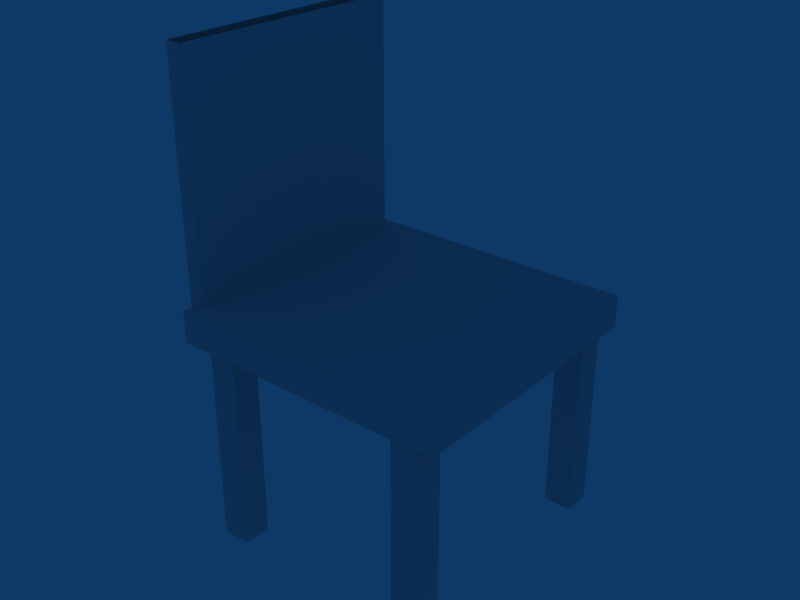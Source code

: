 # Source: object.blend  (saved by Blender 2.45.0; exported with 4.5.12 LTS)
import bpy
from mathutils import Matrix  # noqa: F401  (used for matrix-valued properties, if any)

bpy.ops.wm.read_factory_settings(use_empty=True)
scene = bpy.context.scene
scene.name = 'Scene'

# ---- collections
col_collection_1 = bpy.data.collections.new('Collection 1'); scene.collection.children.link(col_collection_1)

# ---- world
world_world = bpy.data.worlds.new('World'); scene.world = world_world
world_world.color = (0.05656, 0.2208, 0.4)
world_world.use_sun_shadow = False
world_world.sun_shadow_jitter_overblur = 0.0
world_world.cycles.sampling_method = 'MANUAL'
world_world.cycles.sample_map_resolution = 256

# ---- meshes
me_mesh = bpy.data.meshes.new('Mesh')
me_mesh.from_pydata([(4.025, 1.251, 0.5), (3.955, 1.181, 0.5), (3.955, 1.181, 0.0), (3.955, 1.251, 0.0), (3.955, 1.251, 0.5), (4.025, 1.251, 0.0), (4.025, 1.181, 0.0), (4.025, 1.181, 0.5), (3.865, 1.221, 0.52), (3.865, 0.6107, 0.52), (3.865, 1.221, 1.17), (3.865, 0.6107, 1.17), (3.915, 1.221, 0.52), (3.905, 0.6107, 0.52), (3.915, 1.221, 1.17), (3.905, 0.6107, 1.17), (3.885, 1.251, 0.58), (3.885, 0.5707, 0.58), (3.885, 1.251, 0.5), (4.585, 1.251, 0.5), (4.585, 0.5707, 0.5), (4.585, 1.251, 0.58), (4.585, 0.5707, 0.58), (3.885, 0.5707, 0.5), (4.475, 0.6507, 0.5), (4.545, 0.6507, 0.5), (4.475, 0.5807, 0.0), (4.475, 0.6507, 0.0), (4.475, 0.5807, 0.5), (4.545, 0.6507, 0.0), (4.545, 0.5807, 0.5), (4.545, 0.5807, 0.0), (4.025, 0.6507, 0.5), (3.955, 0.5807, 0.5), (4.025, 0.5807, 0.0), (3.955, 0.6507, 0.0), (3.955, 0.5807, 0.0), (3.955, 0.6507, 0.5), (4.025, 0.6507, 0.0), (4.025, 0.5807, 0.5), (4.545, 1.181, 0.5), (4.545, 1.251, 0.5), (4.475, 1.251, 0.0), (4.545, 1.251, 0.0), (4.475, 1.251, 0.5), (4.545, 1.181, 0.0), (4.475, 1.181, 0.5), (4.475, 1.181, 0.0)], [], [(26, 31, 30), (28, 26, 30), (5, 0, 6), (6, 0, 7), (7, 0, 1), (1, 0, 4), (5, 6, 2), (3, 5, 2), (3, 2, 1), (4, 3, 1), (5, 3, 4), (0, 5, 4), (2, 6, 7), (1, 2, 7), (8, 9, 11), (10, 8, 11), (12, 8, 10), (14, 12, 10), (13, 12, 14), (15, 13, 14), (9, 13, 15), (11, 9, 15), (17, 22, 21), (16, 17, 21), (18, 23, 17), (16, 18, 17), (19, 18, 16), (21, 19, 16), (20, 19, 21), (22, 20, 21), (23, 20, 22), (17, 23, 22), (28, 30, 25), (24, 28, 25), (29, 31, 26), (27, 29, 26), (27, 26, 28), (24, 27, 28), (29, 27, 24), (25, 29, 24), (31, 29, 25), (30, 31, 25), (33, 39, 32), (37, 33, 32), (38, 34, 36), (35, 38, 36), (35, 36, 33), (37, 35, 33), (38, 35, 37), (32, 38, 37), (34, 38, 32), (39, 34, 32), (36, 34, 39), (33, 36, 39), (41, 44, 46), (40, 41, 46), (43, 45, 47), (42, 43, 47), (42, 47, 46), (44, 42, 46), (43, 42, 44), (41, 43, 44), (45, 43, 41), (40, 45, 41), (40, 46, 47), (45, 40, 47)])
_uv = me_mesh.uv_layers.new(name='UVTex')
_uv.uv.foreach_set('vector', [0.4805, 0.7031, 0.707, 0.6992, 0.7266, 0.8047, 0.4805, 0.7969, 0.4805, 0.7031, 0.7266, 0.8047, 0.707, 0.6992, 0.7266, 0.8047, 0.4805, 0.7031, 0.4805, 0.7031, 0.7266, 0.8047, 0.4805, 0.7969, 0.707, 0.6992, 0.7266, 0.8047, 0.4805, 0.7031, 0.4805, 0.7031, 0.7266, 0.8047, 0.4805, 0.7969, 0.7266, 0.8047, 0.707, 0.6992, 0.4805, 0.7031, 0.4805, 0.7969, 0.7266, 0.8047, 0.4805, 0.7031, 0.4805, 0.7031, 0.707, 0.6992, 0.7266, 0.8047, 0.4805, 0.7969, 0.4805, 0.7031, 0.7266, 0.8047, 0.4805, 0.7031, 0.707, 0.6992, 0.7266, 0.8047, 0.4805, 0.7969, 0.4805, 0.7031, 0.7266, 0.8047, 0.4805, 0.7031, 0.707, 0.6992, 0.7266, 0.8047, 0.4805, 0.7969, 0.4805, 0.7031, 0.7266, 0.8047, 0.1016, 0.2578, 0.4258, 0.2578, 0.4258, 0.5117, 0.1016, 0.5117, 0.1016, 0.2578, 0.4258, 0.5117, 0.2148, 0.457, 0.2461, 0.457, 0.2461, 0.2695, 0.2148, 0.2695, 0.2148, 0.457, 0.2461, 0.2695, 0.1016, 0.2578, 0.4258, 0.2578, 0.4258, 0.5117, 0.1016, 0.5117, 0.1016, 0.2578, 0.4258, 0.5117, 0.2148, 0.2695, 0.2461, 0.2695, 0.2461, 0.457, 0.2148, 0.457, 0.2148, 0.2695, 0.2461, 0.457, 0.5781, 0.7148, 0.7305, 0.7148, 0.7305, 0.7969, 0.5859, 0.7969, 0.5781, 0.7148, 0.7305, 0.7969, 0.5781, 0.7148, 0.7305, 0.7148, 0.7305, 0.7969, 0.5859, 0.7969, 0.5781, 0.7148, 0.7305, 0.7969, 0.5781, 0.7148, 0.7305, 0.7148, 0.7305, 0.7969, 0.5859, 0.7969, 0.5781, 0.7148, 0.7305, 0.7969, 0.5781, 0.7148, 0.7305, 0.7148, 0.7305, 0.7969, 0.5859, 0.7969, 0.5781, 0.7148, 0.7305, 0.7969, 0.5781, 0.7148, 0.7305, 0.7148, 0.7305, 0.7969, 0.5859, 0.7969, 0.5781, 0.7148, 0.7305, 0.7969, 0.4805, 0.7031, 0.707, 0.6992, 0.7266, 0.8047, 0.4805, 0.7969, 0.4805, 0.7031, 0.7266, 0.8047, 0.7266, 0.8047, 0.707, 0.6992, 0.4805, 0.7031, 0.4805, 0.7969, 0.7266, 0.8047, 0.4805, 0.7031, 0.4805, 0.7031, 0.707, 0.6992, 0.7266, 0.8047, 0.4805, 0.7969, 0.4805, 0.7031, 0.7266, 0.8047, 0.4805, 0.7031, 0.707, 0.6992, 0.7266, 0.8047, 0.4805, 0.7969, 0.4805, 0.7031, 0.7266, 0.8047, 0.4805, 0.7031, 0.707, 0.6992, 0.7266, 0.8047, 0.4805, 0.7969, 0.4805, 0.7031, 0.7266, 0.8047, 0.4805, 0.7031, 0.707, 0.6992, 0.7266, 0.8047, 0.4805, 0.7969, 0.4805, 0.7031, 0.7266, 0.8047, 0.7266, 0.8047, 0.707, 0.6992, 0.4805, 0.7031, 0.4805, 0.7969, 0.7266, 0.8047, 0.4805, 0.7031, 0.4805, 0.7031, 0.707, 0.6992, 0.7266, 0.8047, 0.4805, 0.7969, 0.4805, 0.7031, 0.7266, 0.8047, 0.4805, 0.7031, 0.707, 0.6992, 0.7266, 0.8047, 0.4805, 0.7969, 0.4805, 0.7031, 0.7266, 0.8047, 0.4805, 0.7031, 0.707, 0.6992, 0.7266, 0.8047, 0.4805, 0.7969, 0.4805, 0.7031, 0.7266, 0.8047, 0.4805, 0.7031, 0.707, 0.6992, 0.7266, 0.8047, 0.4805, 0.7969, 0.4805, 0.7031, 0.7266, 0.8047, 0.7266, 0.8047, 0.4805, 0.7969, 0.4805, 0.7031, 0.707, 0.6992, 0.7266, 0.8047, 0.4805, 0.7031, 0.7266, 0.8047, 0.707, 0.6992, 0.4805, 0.7031, 0.4805, 0.7969, 0.7266, 0.8047, 0.4805, 0.7031, 0.4805, 0.7031, 0.707, 0.6992, 0.7266, 0.8047, 0.4805, 0.7969, 0.4805, 0.7031, 0.7266, 0.8047, 0.4805, 0.7031, 0.707, 0.6992, 0.7266, 0.8047, 0.4805, 0.7969, 0.4805, 0.7031, 0.7266, 0.8047, 0.4805, 0.7031, 0.707, 0.6992, 0.7266, 0.8047, 0.4805, 0.7969, 0.4805, 0.7031, 0.7266, 0.8047, 0.7266, 0.8047, 0.4805, 0.7969, 0.4805, 0.7031, 0.707, 0.6992, 0.7266, 0.8047, 0.4805, 0.7031])
me_mesh.use_remesh_preserve_volume = False
me_mesh.use_remesh_preserve_attributes = False
me_mesh.use_mirror_vertex_groups = False
me_mesh.update()

# ---- objects
ob_mesh = bpy.data.objects.new('Mesh', me_mesh)

# ---- transforms, parenting, visibility, modifiers, constraints
ob_mesh.location = (-4.227, -0.9019, 0.0)
ob_mesh.lock_rotations_4d = False
ob_mesh.empty_display_type = 'ARROWS'
ob_mesh.color = (0.0, 0.0, 0.0, 1.0)
ob_mesh.lineart.crease_threshold = 0.0

# ---- collection membership
col_collection_1.objects.link(ob_mesh)

# ---- scene / render settings (as saved in the file)
scene.frame_start = 1; scene.frame_end = 250; scene.frame_set(1)
scene.render.engine = 'BLENDER_EEVEE_NEXT'
scene.render.image_settings.file_format = 'JPEG'
scene.render.image_settings.color_mode = 'RGB'
scene.render.image_settings.compression = 90
scene.render.resolution_x = 800
scene.render.resolution_y = 600
scene.render.pixel_aspect_x = 100.0
scene.render.pixel_aspect_y = 100.0
scene.render.fps = 25
scene.render.dither_intensity = 0.0
scene.render.use_compositing = False
scene.render.use_sequencer = False
scene.render.bake_margin = 2
scene.render.bake_bias = 0.0
scene.render.use_stamp_time = False
scene.render.use_stamp_date = False
scene.render.use_stamp_frame = False
scene.render.use_stamp_camera = False
scene.render.use_stamp_scene = False
scene.render.use_stamp_filename = False
scene.render.use_stamp_render_time = False
scene.render.stamp_font_size = 0
scene.cycles.use_denoising = False
scene.cycles.samples = 10
scene.cycles.sampling_pattern = 'TABULATED_SOBOL'
scene.cycles.light_sampling_threshold = 0.0
scene.cycles.use_adaptive_sampling = False
scene.cycles.use_light_tree = False
scene.cycles.blur_glossy = 0.0
scene.cycles.volume_bounces = 1
scene.cycles.pixel_filter_type = 'GAUSSIAN'
scene.cycles.sample_clamp_indirect = 0.0
scene.view_settings.view_transform = 'Raw'
bpy.context.view_layer.update()

# ---- added for rendering (the .blend has no active camera): camera
cam_auto = bpy.data.cameras.new('AutoCamera')
cam_auto.lens = 50.0
cam_auto.sensor_width = 36.0
cam_auto.clip_end = 1000.0
ob_auto_camera = bpy.data.objects.new('AutoCamera', cam_auto)
scene.collection.objects.link(ob_auto_camera)
ob_auto_camera.location = (1.416, -1.69307, 1.7196)
ob_auto_camera.rotation_euler = (1.09748, -7.21219e-08, 0.694738)
scene.camera = ob_auto_camera
bpy.context.view_layer.update()
